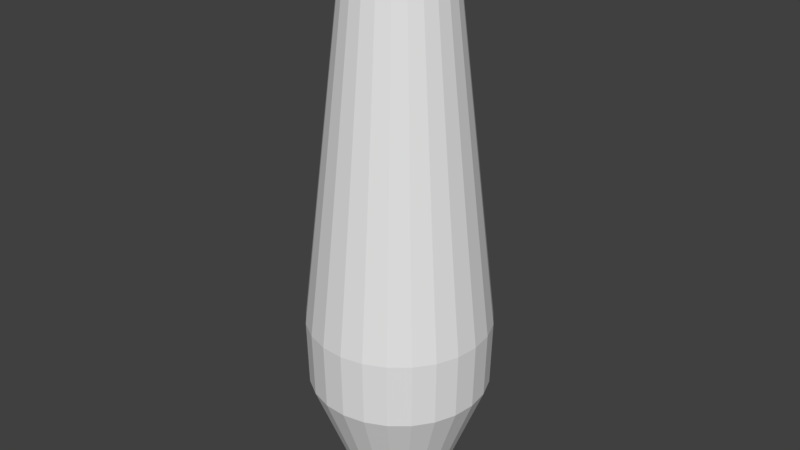# Source: BowlingPinCollisionMesh.blend  (saved by Blender 2.79.0; exported with 4.5.12 LTS)
import bpy
from mathutils import Matrix  # noqa: F401  (used for matrix-valued properties, if any)

bpy.ops.wm.read_factory_settings(use_empty=True)
scene = bpy.context.scene
scene.name = 'Scene'

# ---- collections
col_collection_1 = bpy.data.collections.new('Collection 1'); scene.collection.children.link(col_collection_1)

# ---- world
world_world = bpy.data.worlds.new('World'); scene.world = world_world
world_world.color = (0.05088, 0.05088, 0.05088)
world_world.use_sun_shadow = False
world_world.sun_shadow_jitter_overblur = 0.0
world_world.cycles.sampling_method = 'MANUAL'

# ---- meshes
me_cubeziercurve = bpy.data.meshes.new('CUBezierCurve')
me_cubeziercurve.from_pydata([(-0.05972, 0.003518, 38.0), (0.9627, 0.003518, 37.89), (2.41, 0.003518, 37.07), (3.172, 0.003518, 35.53), (5.856, 0.003515, 12.84), (5.746, 0.003514, 8.552), (2.73, 0.003514, 0.8057), (2.39, 0.003514, 0.329), (0.9306, -0.2507, 37.89), (2.332, -0.6106, 37.07), (3.07, -0.8001, 35.53), (5.67, -1.468, 12.84), (5.563, -1.44, 8.552), (2.642, -0.6902, 0.8057), (2.313, -0.6056, 0.329), (0.8362, -0.489, 37.89), (2.104, -1.186, 37.07), (2.772, -1.553, 35.53), (5.124, -2.846, 12.84), (5.028, -2.793, 8.552), (2.385, -1.34, 0.8057), (2.087, -1.176, 0.329), (0.6856, -0.6964, 37.89), (1.74, -1.687, 37.07), (2.296, -2.209, 35.53), (4.253, -4.046, 12.84), (4.172, -3.971, 8.552), (1.974, -1.906, 0.8057), (1.726, -1.673, 0.329), (0.4881, -0.8597, 37.89), (1.264, -2.082, 37.07), (1.672, -2.725, 35.53), (3.11, -4.991, 12.84), (3.051, -4.898, 8.552), (1.435, -2.352, 0.8057), (1.253, -2.065, 0.329), (0.2562, -0.9689, 37.89), (0.7034, -2.345, 37.07), (0.9388, -3.07, 35.53), (1.768, -5.623, 12.84), (1.734, -5.518, 8.552), (0.8022, -2.649, 0.8057), (0.6972, -2.326, 0.329), (0.004475, -1.017, 37.89), (0.09534, -2.461, 37.07), (0.1432, -3.222, 35.53), (0.3117, -5.9, 12.84), (0.3048, -5.79, 8.552), (0.1154, -2.78, 0.8057), (0.09408, -2.441, 0.329), (-0.2513, -1.001, 37.89), (-0.5225, -2.422, 37.07), (-0.6652, -3.171, 35.53), (-1.168, -5.807, 12.84), (-1.148, -5.699, 8.552), (-0.5824, -2.736, 0.8057), (-0.5187, -2.402, 0.329), (-0.4951, -0.9216, 37.89), (-1.111, -2.231, 37.07), (-1.436, -2.92, 35.53), (-2.579, -5.349, 12.84), (-2.532, -5.249, 8.552), (-1.247, -2.52, 0.8057), (-1.103, -2.213, 0.329), (-0.7114, -0.7843, 37.89), (-1.634, -1.899, 37.07), (-2.12, -2.486, 35.53), (-3.831, -4.555, 12.84), (-3.76, -4.47, 8.552), (-1.838, -2.146, 0.8057), (-1.621, -1.884, 0.329), (-0.8869, -0.5974, 37.89), (-2.058, -1.448, 37.07), (-2.674, -1.896, 35.53), (-4.846, -3.474, 12.84), (-4.756, -3.409, 8.552), (-2.316, -1.636, 0.8057), (-2.041, -1.436, 0.329), (-1.01, -0.3729, 37.89), (-2.356, -0.9056, 37.07), (-3.064, -1.186, 35.53), (-5.56, -2.174, 12.84), (-5.458, -2.134, 8.552), (-2.653, -1.023, 0.8057), (-2.337, -0.8982, 0.329), (-1.074, -0.1246, 37.89), (-2.51, -0.306, 37.07), (-3.266, -0.4015, 35.53), (-5.929, -0.7379, 12.84), (-5.819, -0.7241, 8.552), (-2.827, -0.3461, 0.8057), (-2.49, -0.3035, 0.329), (-1.074, 0.1317, 37.89), (-2.51, 0.313, 37.07), (-3.266, 0.4085, 35.53), (-5.929, 0.7449, 12.84), (-5.819, 0.7311, 8.552), (-2.827, 0.3531, 0.8057), (-2.49, 0.3105, 0.329), (-1.01, 0.3799, 37.89), (-2.356, 0.9126, 37.07), (-3.064, 1.193, 35.53), (-5.56, 2.181, 12.84), (-5.458, 2.141, 8.552), (-2.653, 1.03, 0.8057), (-2.337, 0.9052, 0.329), (-0.8869, 0.6045, 37.89), (-2.058, 1.455, 37.07), (-2.674, 1.903, 35.53), (-4.846, 3.481, 12.84), (-4.756, 3.416, 8.552), (-2.316, 1.643, 0.8057), (-2.041, 1.443, 0.329), (-0.7114, 0.7913, 37.89), (-1.634, 1.906, 37.07), (-2.12, 2.493, 35.53), (-3.831, 4.562, 12.84), (-3.76, 4.477, 8.552), (-1.838, 2.153, 0.8057), (-1.621, 1.891, 0.329), (-0.495, 0.9286, 37.89), (-1.111, 2.238, 37.07), (-1.436, 2.927, 35.53), (-2.579, 5.356, 12.84), (-2.532, 5.256, 8.552), (-1.247, 2.527, 0.8057), (-1.103, 2.22, 0.329), (-0.2513, 1.008, 37.89), (-0.5225, 2.429, 37.07), (-0.6652, 3.178, 35.53), (-1.168, 5.814, 12.84), (-1.148, 5.706, 8.552), (-0.5824, 2.743, 0.8057), (-0.5187, 2.41, 0.329), (0.004475, 1.024, 37.89), (0.09534, 2.468, 37.07), (0.1432, 3.229, 35.53), (0.3117, 5.908, 12.84), (0.3048, 5.798, 8.552), (0.1154, 2.787, 0.8057), (0.09408, 2.448, 0.329), (0.2562, 0.9759, 37.89), (0.7034, 2.352, 37.07), (0.9388, 3.077, 35.53), (1.768, 5.63, 12.84), (1.734, 5.525, 8.552), (0.8022, 2.656, 0.8057), (0.6972, 2.333, 0.329), (0.4881, 0.8668, 37.89), (1.264, 2.089, 37.07), (1.672, 2.732, 35.53), (3.11, 4.998, 12.84), (3.051, 4.905, 8.552), (1.435, 2.359, 0.8057), (1.253, 2.072, 0.329), (0.6856, 0.7034, 37.89), (1.74, 1.694, 37.07), (2.296, 2.216, 35.53), (4.253, 4.053, 12.84), (4.172, 3.978, 8.552), (1.974, 1.913, 0.8057), (1.726, 1.68, 0.329), (-0.04308, 0.0008618, 0.3284), (0.8362, 0.4961, 37.89), (2.104, 1.193, 37.07), (2.772, 1.56, 35.53), (5.124, 2.853, 12.84), (5.028, 2.8, 8.552), (2.385, 1.347, 0.8057), (2.087, 1.184, 0.329), (0.9306, 0.2578, 37.89), (2.332, 0.6177, 37.07), (3.07, 0.8071, 35.53), (5.67, 1.475, 12.84), (5.563, 1.447, 8.552), (2.642, 0.6972, 0.8057), (2.313, 0.6127, 0.329)], [], [(5, 4, 11, 12), (13, 6, 5, 12), (171, 2, 3, 172), (2, 1, 8, 9), (19, 12, 11, 18), (7, 6, 13, 14), (3, 2, 9, 10), (16, 15, 22, 23), (11, 4, 3, 10), (176, 175, 6, 7), (23, 22, 29, 30), (0, 15, 8), (7, 14, 162), (20, 19, 26, 27), (18, 17, 24, 25), (25, 24, 31, 32), (17, 16, 23, 24), (30, 29, 36, 37), (0, 22, 15), (14, 21, 162), (26, 25, 32, 33), (34, 27, 26, 33), (32, 31, 38, 39), (24, 23, 30, 31), (0, 29, 22), (21, 28, 162), (33, 32, 39, 40), (34, 33, 40, 41), (37, 36, 43, 44), (31, 30, 37, 38), (46, 39, 38, 45), (0, 36, 29), (28, 35, 162), (48, 41, 40, 47), (44, 43, 50, 51), (40, 39, 46, 47), (38, 37, 44, 45), (46, 45, 52, 53), (0, 43, 36), (35, 42, 162), (47, 46, 53, 54), (55, 48, 47, 54), (58, 51, 50, 57), (42, 41, 48, 49), (45, 44, 51, 52), (60, 53, 52, 59), (54, 53, 60, 61), (62, 55, 54, 61), (58, 57, 64, 65), (0, 50, 43), (42, 49, 162), (52, 51, 58, 59), (67, 60, 59, 66), (61, 60, 67, 68), (62, 61, 68, 69), (65, 64, 71, 72), (66, 59, 58, 65), (0, 57, 50), (49, 56, 162), (74, 67, 66, 73), (68, 67, 74, 75), (72, 71, 78, 79), (0, 64, 57), (56, 63, 162), (69, 68, 75, 76), (81, 74, 73, 80), (66, 65, 72, 73), (79, 78, 85, 86), (0, 71, 64), (63, 70, 162), (75, 74, 81, 82), (76, 75, 82, 83), (88, 81, 80, 87), (73, 72, 79, 80), (86, 85, 92, 93), (0, 78, 71), (70, 77, 162), (82, 81, 88, 89), (83, 82, 89, 90), (95, 88, 87, 94), (80, 79, 86, 87), (93, 92, 99, 100), (0, 85, 78), (77, 84, 162), (89, 88, 95, 96), (90, 89, 96, 97), (102, 95, 94, 101), (87, 86, 93, 94), (0, 92, 85), (84, 91, 162), (96, 95, 102, 103), (97, 96, 103, 104), (107, 100, 99, 106), (91, 90, 97, 98), (94, 93, 100, 101), (109, 102, 101, 108), (103, 102, 109, 110), (104, 103, 110, 111), (107, 106, 113, 114), (0, 99, 92), (91, 98, 162), (101, 100, 107, 108), (116, 109, 108, 115), (110, 109, 116, 117), (111, 110, 117, 118), (114, 113, 120, 121), (115, 108, 107, 114), (0, 106, 99), (98, 105, 162), (123, 116, 115, 122), (117, 116, 123, 124), (121, 120, 127, 128), (0, 113, 106), (105, 112, 162), (125, 118, 117, 124), (123, 122, 129, 130), (115, 114, 121, 122), (128, 127, 134, 135), (0, 120, 113), (112, 119, 162), (124, 123, 130, 131), (132, 125, 124, 131), (137, 130, 129, 136), (122, 121, 128, 129), (135, 134, 141, 142), (0, 127, 120), (119, 126, 162), (138, 131, 130, 137), (139, 132, 131, 138), (144, 137, 136, 143), (129, 128, 135, 136), (142, 141, 148, 149), (0, 134, 127), (126, 133, 162), (138, 137, 144, 145), (146, 139, 138, 145), (151, 144, 143, 150), (136, 135, 142, 143), (0, 141, 134), (133, 140, 162), (145, 144, 151, 152), (149, 148, 155, 156), (143, 142, 149, 150), (151, 150, 157, 158), (0, 148, 141), (140, 147, 162), (152, 151, 158, 159), (160, 153, 152, 159), (146, 145, 152, 153), (156, 155, 163, 164), (150, 149, 156, 157), (158, 157, 165, 166), (0, 155, 148), (147, 154, 162), (168, 160, 159, 167), (164, 163, 170, 171), (159, 158, 166, 167), (157, 156, 164, 165), (166, 165, 172, 173), (0, 163, 155), (167, 166, 173, 174), (175, 168, 167, 174), (154, 161, 162), (165, 164, 171, 172), (0, 170, 163), (161, 169, 162), (0, 1, 170), (169, 176, 162), (172, 3, 4, 173), (174, 173, 4, 5), (9, 8, 15, 16), (174, 5, 6, 175), (171, 170, 1, 2), (105, 104, 111, 112), (28, 27, 34, 35), (140, 139, 146, 147), (10, 9, 16, 17), (154, 153, 160, 161), (176, 7, 162), (56, 55, 62, 63), (63, 62, 69, 70), (77, 76, 83, 84), (49, 48, 55, 56), (14, 13, 20, 21), (84, 83, 90, 91), (19, 18, 25, 26), (112, 111, 118, 119), (21, 20, 27, 28), (0, 8, 1), (35, 34, 41, 42), (98, 97, 104, 105), (119, 118, 125, 126), (126, 125, 132, 133), (70, 69, 76, 77), (169, 168, 175, 176), (133, 132, 139, 140), (161, 160, 168, 169), (147, 146, 153, 154), (11, 10, 17, 18), (13, 12, 19, 20)])
me_cubeziercurve.use_remesh_preserve_volume = False
me_cubeziercurve.use_remesh_preserve_attributes = False
me_cubeziercurve.use_mirror_vertex_groups = False
me_cubeziercurve.update()

# ---- objects
ob_pin = bpy.data.objects.new('Pin', me_cubeziercurve)

# ---- transforms, parenting, visibility, modifiers, constraints
ob_pin.location = (0.0, 0.0, 0.0)
ob_pin.lineart.crease_threshold = 0.0

# ---- collection membership
col_collection_1.objects.link(ob_pin)

# ---- scene / render settings (as saved in the file)
scene.frame_start = 1; scene.frame_end = 250; scene.frame_set(1)
scene.render.engine = 'BLENDER_EEVEE_NEXT'
scene.render.resolution_percentage = 50
scene.render.dither_intensity = 0.0
scene.cycles.use_denoising = False
scene.cycles.samples = 128
scene.cycles.sampling_pattern = 'TABULATED_SOBOL'
scene.cycles.use_adaptive_sampling = False
scene.cycles.use_light_tree = False
scene.cycles.blur_glossy = 0.0
scene.cycles.sample_clamp_indirect = 0.0
scene.view_settings.view_transform = 'Standard'
bpy.context.view_layer.update()

# ---- added for rendering (the .blend has no active camera and no usable light): camera, sun
cam_auto = bpy.data.cameras.new('AutoCamera')
cam_auto.lens = 50.0
cam_auto.sensor_width = 36.0
cam_auto.clip_end = 1000.0
ob_auto_camera = bpy.data.objects.new('AutoCamera', cam_auto)
scene.collection.objects.link(ob_auto_camera)
ob_auto_camera.location = (38.0826, -45.7393, 49.6591)
ob_auto_camera.rotation_euler = (1.09748, -7.21219e-08, 0.694738)
scene.camera = ob_auto_camera
light_auto_sun = bpy.data.lights.new('AutoSun', 'SUN')
light_auto_sun.energy = 3.0
light_auto_sun.angle = 0.0523599
ob_auto_sun = bpy.data.objects.new('AutoSun', light_auto_sun)
scene.collection.objects.link(ob_auto_sun)
ob_auto_sun.rotation_euler = (0.872665, 0.174533, 0.523599)
bpy.context.view_layer.update()

